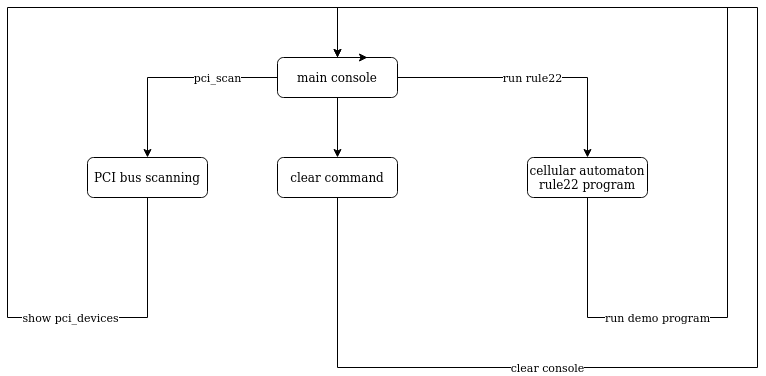

The diagram above was exported from draw.io. Its source (the exported page's mxGraphModel, read from the mxfile embedded in the PNG):
<mxGraphModel dx="1162" dy="770" grid="1" gridSize="10" guides="1" tooltips="1" connect="1" arrows="1" fold="1" page="1" pageScale="1" pageWidth="827" pageHeight="1169" math="0" shadow="0">
  <root>
    <mxCell id="WIyWlLk6GJQsqaUBKTNV-0" />
    <mxCell id="WIyWlLk6GJQsqaUBKTNV-1" parent="WIyWlLk6GJQsqaUBKTNV-0" />
    <mxCell id="pqeB-k6cuTeF2rxPkZ7X-0" value="&lt;div&gt;pci_scan&lt;/div&gt;" style="edgeStyle=orthogonalEdgeStyle;rounded=0;orthogonalLoop=1;jettySize=auto;html=1;exitX=0;exitY=0.5;exitDx=0;exitDy=0;entryX=0.5;entryY=0;entryDx=0;entryDy=0;" parent="WIyWlLk6GJQsqaUBKTNV-1" source="WIyWlLk6GJQsqaUBKTNV-3" target="WIyWlLk6GJQsqaUBKTNV-7" edge="1">
      <mxGeometry x="-0.4286" relative="1" as="geometry">
        <mxPoint as="offset" />
      </mxGeometry>
    </mxCell>
    <mxCell id="pqeB-k6cuTeF2rxPkZ7X-2" value="run rule22" style="edgeStyle=orthogonalEdgeStyle;rounded=0;orthogonalLoop=1;jettySize=auto;html=1;exitX=1;exitY=0.5;exitDx=0;exitDy=0;" parent="WIyWlLk6GJQsqaUBKTNV-1" source="WIyWlLk6GJQsqaUBKTNV-3" target="pqeB-k6cuTeF2rxPkZ7X-1" edge="1">
      <mxGeometry relative="1" as="geometry" />
    </mxCell>
    <mxCell id="pqeB-k6cuTeF2rxPkZ7X-8" style="edgeStyle=orthogonalEdgeStyle;rounded=0;orthogonalLoop=1;jettySize=auto;html=1;exitX=0.5;exitY=1;exitDx=0;exitDy=0;entryX=0.5;entryY=0;entryDx=0;entryDy=0;" parent="WIyWlLk6GJQsqaUBKTNV-1" source="WIyWlLk6GJQsqaUBKTNV-3" target="pqeB-k6cuTeF2rxPkZ7X-5" edge="1">
      <mxGeometry relative="1" as="geometry" />
    </mxCell>
    <mxCell id="WIyWlLk6GJQsqaUBKTNV-3" value="&lt;div&gt;main console&lt;/div&gt;" style="rounded=1;whiteSpace=wrap;html=1;fontSize=12;glass=0;strokeWidth=1;shadow=0;" parent="WIyWlLk6GJQsqaUBKTNV-1" vertex="1">
      <mxGeometry x="310" y="100" width="120" height="40" as="geometry" />
    </mxCell>
    <mxCell id="pqeB-k6cuTeF2rxPkZ7X-3" value="show pci_devices" style="edgeStyle=orthogonalEdgeStyle;rounded=0;orthogonalLoop=1;jettySize=auto;html=1;exitX=0.5;exitY=1;exitDx=0;exitDy=0;entryX=0.5;entryY=0;entryDx=0;entryDy=0;" parent="WIyWlLk6GJQsqaUBKTNV-1" source="WIyWlLk6GJQsqaUBKTNV-7" target="WIyWlLk6GJQsqaUBKTNV-3" edge="1">
      <mxGeometry x="-0.5862" relative="1" as="geometry">
        <Array as="points">
          <mxPoint x="180" y="360" />
          <mxPoint x="40" y="360" />
          <mxPoint x="40" y="50" />
          <mxPoint x="370" y="50" />
        </Array>
        <mxPoint as="offset" />
      </mxGeometry>
    </mxCell>
    <mxCell id="WIyWlLk6GJQsqaUBKTNV-7" value="PCI bus scanning" style="rounded=1;whiteSpace=wrap;html=1;fontSize=12;glass=0;strokeWidth=1;shadow=0;" parent="WIyWlLk6GJQsqaUBKTNV-1" vertex="1">
      <mxGeometry x="120" y="200" width="120" height="40" as="geometry" />
    </mxCell>
    <mxCell id="pqeB-k6cuTeF2rxPkZ7X-4" value="run demo program" style="edgeStyle=orthogonalEdgeStyle;rounded=0;orthogonalLoop=1;jettySize=auto;html=1;entryX=0.75;entryY=0;entryDx=0;entryDy=0;" parent="WIyWlLk6GJQsqaUBKTNV-1" source="pqeB-k6cuTeF2rxPkZ7X-1" target="WIyWlLk6GJQsqaUBKTNV-3" edge="1">
      <mxGeometry x="-0.6346" relative="1" as="geometry">
        <Array as="points">
          <mxPoint x="620" y="360" />
          <mxPoint x="760" y="360" />
          <mxPoint x="760" y="50" />
          <mxPoint x="370" y="50" />
          <mxPoint x="370" y="100" />
        </Array>
        <mxPoint as="offset" />
      </mxGeometry>
    </mxCell>
    <mxCell id="pqeB-k6cuTeF2rxPkZ7X-1" value="&lt;div&gt;cellular automaton&lt;/div&gt;&lt;div&gt;rule22 program&lt;br&gt;&lt;/div&gt;" style="rounded=1;whiteSpace=wrap;html=1;fontSize=12;glass=0;strokeWidth=1;shadow=0;" parent="WIyWlLk6GJQsqaUBKTNV-1" vertex="1">
      <mxGeometry x="560" y="200" width="120" height="40" as="geometry" />
    </mxCell>
    <mxCell id="pqeB-k6cuTeF2rxPkZ7X-6" value="clear console" style="edgeStyle=orthogonalEdgeStyle;rounded=0;orthogonalLoop=1;jettySize=auto;html=1;exitX=0.5;exitY=1;exitDx=0;exitDy=0;entryX=0.5;entryY=0;entryDx=0;entryDy=0;" parent="WIyWlLk6GJQsqaUBKTNV-1" source="pqeB-k6cuTeF2rxPkZ7X-5" target="WIyWlLk6GJQsqaUBKTNV-3" edge="1">
      <mxGeometry x="-0.4648" relative="1" as="geometry">
        <Array as="points">
          <mxPoint x="370" y="410" />
          <mxPoint x="790" y="410" />
          <mxPoint x="790" y="50" />
          <mxPoint x="370" y="50" />
        </Array>
        <mxPoint as="offset" />
      </mxGeometry>
    </mxCell>
    <mxCell id="pqeB-k6cuTeF2rxPkZ7X-5" value="clear command" style="rounded=1;whiteSpace=wrap;html=1;fontSize=12;glass=0;strokeWidth=1;shadow=0;" parent="WIyWlLk6GJQsqaUBKTNV-1" vertex="1">
      <mxGeometry x="310" y="200" width="120" height="40" as="geometry" />
    </mxCell>
  </root>
</mxGraphModel>